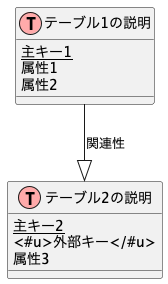

The diagram above was rendered by PlantUML. Its source (embedded in the PNG):
@startuml
!define Table(name,desc) class name as "desc" << (T,#FFAAAA) >>
!define primary_key(x) <u>x</u>
!define foreign_key(x) <#u>x</#u>

Table("テーブル1","テーブル1の説明") {
  primary_key(主キー1)
  属性1
  属性2
}

Table("テーブル2","テーブル2の説明") {
  primary_key(主キー2)
  foreign_key(外部キー)
  属性3
}

テーブル1 --|> テーブル2: 関連性
@enduml